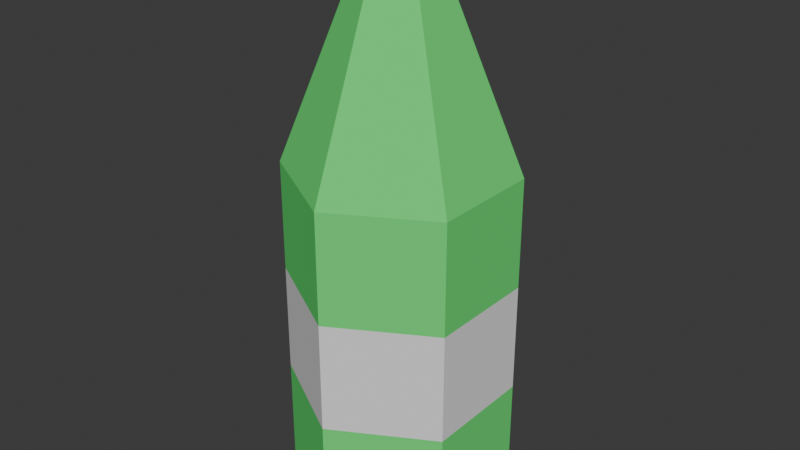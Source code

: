 # Source: beer.blend  (saved by Blender 4.2.66; exported with 4.5.12 LTS)
import bpy
from mathutils import Matrix  # noqa: F401  (used for matrix-valued properties, if any)

bpy.ops.wm.read_factory_settings(use_empty=True)
scene = bpy.context.scene
scene.name = 'Scene'

# ---- collections
col_collection = bpy.data.collections.new('Collection'); scene.collection.children.link(col_collection)

# ---- materials (node trees are filled in below, after node groups)
mat_bottle = bpy.data.materials.new('Bottle')
mat_bottle.use_backface_culling = True
mat_tag = bpy.data.materials.new('Tag')
mat_tag.use_backface_culling = True

# ---- material node trees
mat_bottle.use_nodes = True; mat_bottle.node_tree.nodes.clear()
_N = mat_bottle.node_tree.nodes; _L = mat_bottle.node_tree.links
n0 = _N.new('ShaderNodeBsdfPrincipled'); n0.name = 'Principled BSDF'; n0.location = (10, 300)
n0.inputs[0].default_value = (0.1052, 0.8006, 0.1677, 1.0)
n0.inputs[2].default_value = 1.0
n1 = _N.new('ShaderNodeOutputMaterial'); n1.name = 'Material Output'; n1.location = (300, 300)
_L.new(n0.outputs[0], n1.inputs[0])
n1.is_active_output = True
mat_tag.use_nodes = True; mat_tag.node_tree.nodes.clear()
_N = mat_tag.node_tree.nodes; _L = mat_tag.node_tree.links
n0 = _N.new('ShaderNodeBsdfPrincipled'); n0.name = 'Principled BSDF'; n0.location = (10, 300)
n0.inputs[2].default_value = 1.0
n1 = _N.new('ShaderNodeOutputMaterial'); n1.name = 'Material Output'; n1.location = (300, 300)
_L.new(n0.outputs[0], n1.inputs[0])
n1.is_active_output = True

# ---- world
world_world = bpy.data.worlds.new('World'); scene.world = world_world
world_world.use_nodes = True; world_world.node_tree.nodes.clear()
_N = world_world.node_tree.nodes; _L = world_world.node_tree.links
n0 = _N.new('ShaderNodeOutputWorld'); n0.name = 'World Output'; n0.location = (300, 300)
n1 = _N.new('ShaderNodeBackground'); n1.name = 'Background'; n1.location = (10, 300)
n1.inputs[0].default_value = (0.05088, 0.05088, 0.05088, 1.0)
_L.new(n1.outputs[0], n0.inputs[0])
n0.is_active_output = True
world_world.color = (0.05088, 0.05088, 0.05088)
world_world.sun_shadow_jitter_overblur = 0.0

# ---- meshes
me_circle = bpy.data.meshes.new('Circle')
me_circle.from_pydata([(0.0, 0.1, 0.0), (-0.0866, 0.05, 0.0), (-0.0866, -0.05, 0.0), (0.0, -0.1, 0.0), (0.0866, -0.05, 0.0), (0.0866, 0.05, 0.0), (-0.0866, 0.05, 0.3), (0.0, 0.1, 0.3), (-0.0866, -0.05, 0.3), (0.0, -0.1, 0.3), (0.0866, -0.05, 0.3), (0.0866, 0.05, 0.3), (-0.01797, 0.01037, 0.5), (0.0, 0.02075, 0.5), (-0.01797, -0.01037, 0.5), (0.0, -0.02075, 0.5), (0.01797, -0.01037, 0.5), (0.01797, 0.01037, 0.5), (0.0866, 0.05, 0.1), (0.0866, 0.05, 0.2), (0.0866, -0.05, 0.2), (0.0866, -0.05, 0.1), (0.0, -0.1, 0.1), (0.0, -0.1, 0.2), (-0.0866, -0.05, 0.2), (-0.0866, -0.05, 0.1), (-0.0866, 0.05, 0.1), (-0.0866, 0.05, 0.2), (0.0, 0.1, 0.2), (0.0, 0.1, 0.1)], [], [(1, 0, 5, 4, 3, 2), (11, 7, 13, 17), (20, 19, 11, 10), (24, 23, 9, 8), (28, 27, 6, 7), (19, 28, 7, 11), (23, 20, 10, 9), (27, 24, 8, 6), (12, 14, 15, 16, 17, 13), (9, 10, 16, 15), (6, 8, 14, 12), (10, 11, 17, 16), (8, 9, 15, 14), (7, 6, 12, 13), (1, 2, 25, 26), (26, 25, 24, 27), (3, 4, 21, 22), (22, 21, 20, 23), (5, 0, 29, 18), (18, 29, 28, 19), (0, 1, 26, 29), (29, 26, 27, 28), (2, 3, 22, 25), (25, 22, 23, 24), (4, 5, 18, 21), (21, 18, 19, 20)])
me_circle.polygons.foreach_set('material_index', [0, 0, 0, 0, 0, 0, 0, 0, 0, 0, 0, 0, 0, 0, 0, 1, 0, 1, 0, 1, 0, 1, 0, 1, 0, 1])
_uv = me_circle.uv_layers.new(name='UVMap')
_uv.uv.foreach_set('vector', [0.0, 0.0, 0.0, 0.0, 0.0, 0.0, 0.0, 0.0, 0.0, 0.0, 0.0, 0.0, 0.0, 0.0, 0.0, 0.0, 0.0, 0.0, 0.0, 0.0, 0.0, 0.0, 0.0, 0.0, 0.0, 0.0, 0.0, 0.0, 0.0, 0.0, 0.0, 0.0, 0.0, 0.0, 0.0, 0.0, 0.0, 0.0, 0.0, 0.0, 0.0, 0.0, 0.0, 0.0, 0.0, 0.0, 0.0, 0.0, 0.0, 0.0, 0.0, 0.0, 0.0, 0.0, 0.0, 0.0, 0.0, 0.0, 0.0, 0.0, 0.0, 0.0, 0.0, 0.0, 0.0, 0.0, 0.0, 0.0, 0.0, 0.0, 0.0, 0.0, 0.0, 0.0, 0.0, 0.0, 0.0, 0.0, 0.0, 0.0, 0.0, 0.0, 0.0, 0.0, 0.0, 0.0, 0.0, 0.0, 0.0, 0.0, 0.0, 0.0, 0.0, 0.0, 0.0, 0.0, 0.0, 0.0, 0.0, 0.0, 0.0, 0.0, 0.0, 0.0, 0.0, 0.0, 0.0, 0.0, 0.0, 0.0, 0.0, 0.0, 0.0, 0.0, 0.0, 0.0, 0.0, 0.0, 0.0, 0.0, 0.0, 0.0, 0.0, 0.0, 0.0, 0.0, 0.0, 0.0, 0.0, 0.0, 0.0, 0.0, 0.0, 0.0, 0.0, 0.0, 0.0, 0.0, 0.0, 0.0, 0.0, 0.0, 0.0, 0.0, 0.0, 0.0, 0.0, 0.0, 0.0, 0.0, 0.0, 0.0, 0.0, 0.0, 0.0, 0.0, 0.0, 0.0, 0.0, 0.0, 0.0, 0.0, 0.0, 0.0, 0.0, 0.0, 0.0, 0.0, 0.0, 0.0, 0.0, 0.0, 0.0, 0.0, 0.0, 0.0, 0.0, 0.0, 0.0, 0.0, 0.0, 0.0, 0.0, 0.0, 0.0, 0.0, 0.0, 0.0, 0.0, 0.0, 0.0, 0.0, 0.0, 0.0, 0.0, 0.0, 0.0, 0.0, 0.0, 0.0, 0.0, 0.0, 0.0, 0.0, 0.0, 0.0, 0.0, 0.0, 0.0, 0.0, 0.0, 0.0, 0.0, 0.0, 0.0, 0.0])
me_circle.materials.append(mat_bottle)
me_circle.materials.append(mat_tag)
me_circle.update()

# ---- objects
ob_circle = bpy.data.objects.new('Circle', me_circle)

# ---- transforms, parenting, visibility, modifiers, constraints
ob_circle.location = (0.0, 0.0, 0.0)

# ---- collection membership
col_collection.objects.link(ob_circle)

# ---- scene / render settings (as saved in the file)
scene.frame_start = 1; scene.frame_end = 250; scene.frame_set(1)
scene.render.engine = 'BLENDER_EEVEE_NEXT'
bpy.context.view_layer.update()

# ---- added for rendering (the .blend has no active camera and no usable light): camera, sun
cam_auto = bpy.data.cameras.new('AutoCamera')
cam_auto.lens = 50.0
cam_auto.sensor_width = 36.0
cam_auto.clip_end = 1000.0
ob_auto_camera = bpy.data.objects.new('AutoCamera', cam_auto)
scene.collection.objects.link(ob_auto_camera)
ob_auto_camera.location = (0.523386, -0.628063, 0.668709)
ob_auto_camera.rotation_euler = (1.09748, -7.21219e-08, 0.694738)
scene.camera = ob_auto_camera
light_auto_sun = bpy.data.lights.new('AutoSun', 'SUN')
light_auto_sun.energy = 3.0
light_auto_sun.angle = 0.0523599
ob_auto_sun = bpy.data.objects.new('AutoSun', light_auto_sun)
scene.collection.objects.link(ob_auto_sun)
ob_auto_sun.rotation_euler = (0.872665, 0.174533, 0.523599)
bpy.context.view_layer.update()
